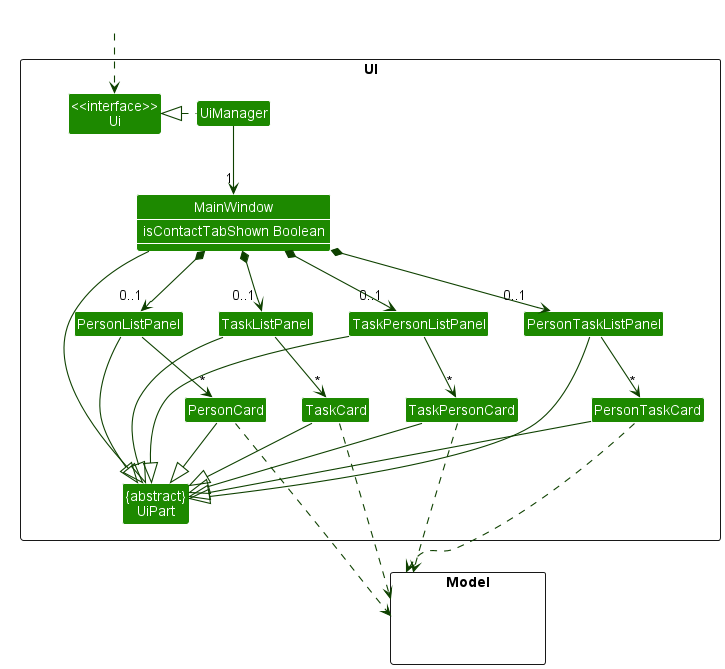

The diagram above was rendered by PlantUML. Its source (embedded in the PNG):
@startuml
!include style.puml
skinparam arrowThickness 1.1
skinparam arrowColor UI_COLOR_T4
skinparam classBackgroundColor UI_COLOR

package UI <<Rectangle>>{
Class "<<interface>>\nUi" as Ui
Class "{abstract}\nUiPart" as UiPart
Class UiManager
show MainWindow members
Class MainWindow
Class PersonListPanel
Class PersonCard
Class TaskListPanel
Class TaskCard
Class PersonTaskCard
Class PersonTaskListPanel
Class TaskPersonCard
Class TaskPersonListPanel
}

class MainWindow {
    isContactTabShown Boolean
}

package Model <<Rectangle>> {
Class HiddenModel #FFFFFF
}

Class HiddenOutside #FFFFFF
HiddenOutside ..> Ui

UiManager .left.|> Ui
UiManager -down-> "1" MainWindow
MainWindow *-down-> "0..1" PersonListPanel
MainWindow *-down-> "0..1" TaskListPanel
MainWindow *-down-> "0..1" PersonTaskListPanel
MainWindow *-down-> "0..1" TaskPersonListPanel

PersonListPanel -down-> "*" PersonCard
TaskListPanel -down-> "*" TaskCard
PersonTaskListPanel -down-> "*" PersonTaskCard
TaskPersonListPanel -down-> "*" TaskPersonCard

MainWindow -left-|> UiPart

PersonListPanel --|> UiPart
PersonCard --|> UiPart
TaskListPanel --|> UiPart
TaskCard --|> UiPart
PersonTaskListPanel --|> UiPart
PersonTaskCard --|> UiPart
TaskPersonListPanel --|> UiPart
TaskPersonCard --|> UiPart

PersonCard ..> Model
TaskCard ..> Model
PersonTaskCard ...> Model
TaskPersonCard .right.> Model
MainWindow -[hidden]-|> UiPart
@enduml